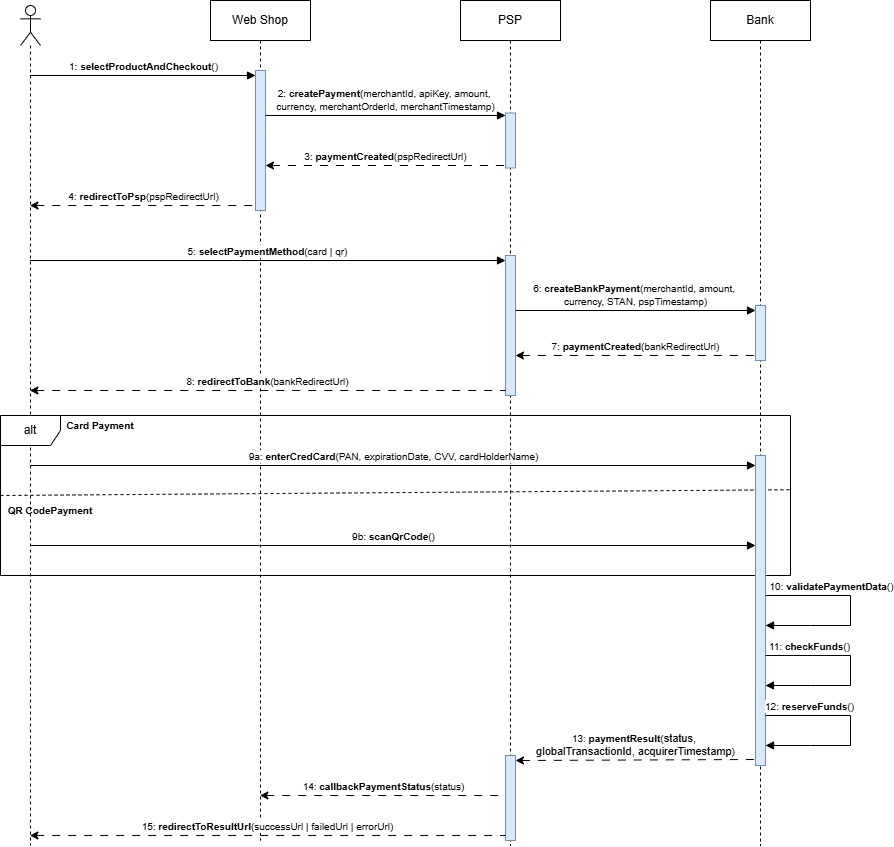

The diagram above was exported from draw.io. Its source (the exported page's mxGraphModel, read from the mxfile embedded in the PNG):
<mxGraphModel dx="1571" dy="863" grid="1" gridSize="10" guides="1" tooltips="1" connect="1" arrows="1" fold="1" page="1" pageScale="1" pageWidth="850" pageHeight="1100" math="0" shadow="0">
  <root>
    <mxCell id="0" />
    <mxCell id="1" parent="0" />
    <mxCell id="4FYJ3307nXrlFoIVpt5F-3" parent="1" style="shape=umlLifeline;perimeter=lifelinePerimeter;whiteSpace=wrap;html=1;container=1;dropTarget=0;collapsible=0;recursiveResize=0;outlineConnect=0;portConstraint=eastwest;newEdgeStyle={&quot;curved&quot;:0,&quot;rounded&quot;:0};participant=umlActor;" value="" vertex="1">
      <mxGeometry height="840" width="20" x="30" y="20" as="geometry" />
    </mxCell>
    <mxCell id="4FYJ3307nXrlFoIVpt5F-4" parent="1" style="shape=umlLifeline;perimeter=lifelinePerimeter;whiteSpace=wrap;html=1;container=1;dropTarget=0;collapsible=0;recursiveResize=0;outlineConnect=0;portConstraint=eastwest;newEdgeStyle={&quot;curved&quot;:0,&quot;rounded&quot;:0};" value="Web Shop" vertex="1">
      <mxGeometry height="840" width="100" x="220" y="15" as="geometry" />
    </mxCell>
    <mxCell id="fnY8yXHDOkYAf0Cgppop-3" parent="4FYJ3307nXrlFoIVpt5F-4" style="html=1;points=[[0,0,0,0,5],[0,1,0,0,-5],[1,0,0,0,5],[1,1,0,0,-5]];perimeter=orthogonalPerimeter;outlineConnect=0;targetShapes=umlLifeline;portConstraint=eastwest;newEdgeStyle={&quot;curved&quot;:0,&quot;rounded&quot;:0};fillColor=#dae8fc;strokeColor=#6c8ebf;" value="" vertex="1">
      <mxGeometry height="140" width="10" x="45" y="70" as="geometry" />
    </mxCell>
    <mxCell id="4FYJ3307nXrlFoIVpt5F-5" edge="1" parent="1" source="4FYJ3307nXrlFoIVpt5F-3" style="html=1;verticalAlign=bottom;endArrow=block;curved=0;rounded=0;entryX=0;entryY=0;entryDx=0;entryDy=5;entryPerimeter=0;" target="fnY8yXHDOkYAf0Cgppop-3" value="&lt;font style=&quot;font-size: 10px;&quot;&gt;1:&amp;nbsp;&lt;b&gt;selectProductAndCheckout&lt;/b&gt;()&lt;/font&gt;">
      <mxGeometry relative="1" width="80" as="geometry">
        <mxPoint as="offset" />
        <mxPoint x="39.5" y="90" as="sourcePoint" />
        <mxPoint x="219.5" y="90" as="targetPoint" />
      </mxGeometry>
    </mxCell>
    <mxCell id="4FYJ3307nXrlFoIVpt5F-6" parent="1" style="shape=umlLifeline;perimeter=lifelinePerimeter;whiteSpace=wrap;html=1;container=1;dropTarget=0;collapsible=0;recursiveResize=0;outlineConnect=0;portConstraint=eastwest;newEdgeStyle={&quot;curved&quot;:0,&quot;rounded&quot;:0};" value="PSP" vertex="1">
      <mxGeometry height="845" width="100" x="470" y="15" as="geometry" />
    </mxCell>
    <mxCell id="fnY8yXHDOkYAf0Cgppop-4" parent="4FYJ3307nXrlFoIVpt5F-6" style="html=1;points=[[0,0,0,0,5],[0,1,0,0,-5],[1,0,0,0,5],[1,1,0,0,-5]];perimeter=orthogonalPerimeter;outlineConnect=0;targetShapes=umlLifeline;portConstraint=eastwest;newEdgeStyle={&quot;curved&quot;:0,&quot;rounded&quot;:0};fillColor=#dae8fc;strokeColor=#6c8ebf;" value="" vertex="1">
      <mxGeometry height="55" width="10" x="45" y="112.5" as="geometry" />
    </mxCell>
    <mxCell id="fnY8yXHDOkYAf0Cgppop-5" parent="4FYJ3307nXrlFoIVpt5F-6" style="html=1;points=[[0,0,0,0,5],[0,1,0,0,-5],[1,0,0,0,5],[1,1,0,0,-5]];perimeter=orthogonalPerimeter;outlineConnect=0;targetShapes=umlLifeline;portConstraint=eastwest;newEdgeStyle={&quot;curved&quot;:0,&quot;rounded&quot;:0};fillColor=#dae8fc;strokeColor=#6c8ebf;" value="" vertex="1">
      <mxGeometry height="140" width="10" x="45" y="255" as="geometry" />
    </mxCell>
    <mxCell id="fnY8yXHDOkYAf0Cgppop-25" parent="4FYJ3307nXrlFoIVpt5F-6" style="html=1;points=[[0,0,0,0,5],[0,1,0,0,-5],[1,0,0,0,5],[1,1,0,0,-5]];perimeter=orthogonalPerimeter;outlineConnect=0;targetShapes=umlLifeline;portConstraint=eastwest;newEdgeStyle={&quot;curved&quot;:0,&quot;rounded&quot;:0};fillColor=#dae8fc;strokeColor=#6c8ebf;" value="" vertex="1">
      <mxGeometry height="85" width="10" x="45" y="755" as="geometry" />
    </mxCell>
    <mxCell id="4FYJ3307nXrlFoIVpt5F-7" edge="1" parent="1" style="html=1;verticalAlign=bottom;endArrow=block;curved=0;rounded=0;align=center;labelPosition=center;verticalLabelPosition=top;" target="fnY8yXHDOkYAf0Cgppop-4" value="&lt;font style=&quot;font-size: 10px;&quot;&gt;2:&amp;nbsp;&lt;b&gt;createPayment&lt;/b&gt;(merchantId, apiKey, amount,&amp;nbsp;&lt;/font&gt;&lt;div&gt;&lt;font style=&quot;font-size: 10px;&quot;&gt;currency,&amp;nbsp;&lt;span style=&quot;background-color: light-dark(#ffffff, var(--ge-dark-color, #121212)); color: light-dark(rgb(0, 0, 0), rgb(255, 255, 255));&quot;&gt;merchantOrderId, merchantT&lt;/span&gt;&lt;span style=&quot;color: light-dark(rgb(0, 0, 0), rgb(255, 255, 255)); background-color: light-dark(#ffffff, var(--ge-dark-color, #121212));&quot;&gt;imestamp)&lt;/span&gt;&lt;/font&gt;&lt;/div&gt;">
      <mxGeometry relative="1" width="80" as="geometry">
        <mxPoint x="275" y="130" as="sourcePoint" />
        <mxPoint x="520" y="130" as="targetPoint" />
      </mxGeometry>
    </mxCell>
    <mxCell id="4FYJ3307nXrlFoIVpt5F-9" edge="1" parent="1" style="html=1;verticalAlign=bottom;endArrow=none;curved=0;rounded=0;align=center;labelPosition=center;verticalLabelPosition=top;startArrow=classic;startFill=1;endFill=0;dashed=1;dashPattern=8 8;entryX=0;entryY=1;entryDx=0;entryDy=-5;entryPerimeter=0;" value="&lt;font style=&quot;font-size: 10px;&quot;&gt;3:&amp;nbsp;&lt;b&gt;paymentCreated&lt;/b&gt;(pspRedirectUrl)&lt;/font&gt;">
      <mxGeometry relative="1" width="80" x="0.002" as="geometry">
        <mxPoint as="offset" />
        <mxPoint x="275" y="180" as="sourcePoint" />
        <mxPoint x="515" y="180" as="targetPoint" />
      </mxGeometry>
    </mxCell>
    <mxCell id="4FYJ3307nXrlFoIVpt5F-11" edge="1" parent="1" source="4FYJ3307nXrlFoIVpt5F-3" style="html=1;verticalAlign=bottom;endArrow=block;curved=0;rounded=0;entryX=0;entryY=0;entryDx=0;entryDy=5;entryPerimeter=0;" target="fnY8yXHDOkYAf0Cgppop-5" value="&lt;font style=&quot;font-size: 10px;&quot;&gt;5:&amp;nbsp;&lt;b&gt;selectPaymentMethod&lt;/b&gt;(card | qr)&lt;/font&gt;">
      <mxGeometry relative="1" width="80" x="0.0012" as="geometry">
        <mxPoint as="offset" />
        <mxPoint x="40" y="279.5" as="sourcePoint" />
        <mxPoint x="469.5" y="279.5" as="targetPoint" />
      </mxGeometry>
    </mxCell>
    <mxCell id="4FYJ3307nXrlFoIVpt5F-12" edge="1" parent="1" source="4FYJ3307nXrlFoIVpt5F-3" style="html=1;verticalAlign=bottom;endArrow=none;curved=0;rounded=0;align=center;labelPosition=center;verticalLabelPosition=top;startArrow=classic;startFill=1;endFill=0;dashed=1;dashPattern=8 8;entryX=0;entryY=1;entryDx=0;entryDy=-5;entryPerimeter=0;" target="fnY8yXHDOkYAf0Cgppop-3" value="&lt;font style=&quot;font-size: 10px;&quot;&gt;4:&amp;nbsp;&lt;b&gt;redirectToPsp&lt;/b&gt;(pspRedirectUrl)&lt;/font&gt;">
      <mxGeometry relative="1" width="80" as="geometry">
        <mxPoint as="offset" />
        <Array as="points" />
        <mxPoint x="39.5" y="230" as="sourcePoint" />
        <mxPoint x="219.5" y="230" as="targetPoint" />
      </mxGeometry>
    </mxCell>
    <mxCell id="4FYJ3307nXrlFoIVpt5F-13" parent="1" style="shape=umlLifeline;perimeter=lifelinePerimeter;whiteSpace=wrap;html=1;container=1;dropTarget=0;collapsible=0;recursiveResize=0;outlineConnect=0;portConstraint=eastwest;newEdgeStyle={&quot;curved&quot;:0,&quot;rounded&quot;:0};" value="Bank" vertex="1">
      <mxGeometry height="845" width="100" x="720" y="15" as="geometry" />
    </mxCell>
    <mxCell id="fnY8yXHDOkYAf0Cgppop-7" parent="4FYJ3307nXrlFoIVpt5F-13" style="html=1;points=[[0,0,0,0,5],[0,1,0,0,-5],[1,0,0,0,5],[1,1,0,0,-5]];perimeter=orthogonalPerimeter;outlineConnect=0;targetShapes=umlLifeline;portConstraint=eastwest;newEdgeStyle={&quot;curved&quot;:0,&quot;rounded&quot;:0};fillColor=#dae8fc;strokeColor=#6c8ebf;" value="" vertex="1">
      <mxGeometry height="55" width="10" x="45" y="305" as="geometry" />
    </mxCell>
    <mxCell id="4FYJ3307nXrlFoIVpt5F-14" edge="1" parent="1" source="fnY8yXHDOkYAf0Cgppop-5" style="html=1;verticalAlign=bottom;endArrow=block;curved=0;rounded=0;align=center;labelPosition=center;verticalLabelPosition=top;entryX=0;entryY=0;entryDx=0;entryDy=5;entryPerimeter=0;" target="fnY8yXHDOkYAf0Cgppop-7" value="&lt;font style=&quot;font-size: 10px;&quot;&gt;6: &lt;b&gt;createBankPayment&lt;/b&gt;(merchantId, amount,&amp;nbsp;&lt;/font&gt;&lt;div&gt;&lt;font style=&quot;font-size: 10px;&quot;&gt;currency, STAN, pspTimestamp&lt;span style=&quot;color: light-dark(rgb(0, 0, 0), rgb(255, 255, 255)); background-color: light-dark(#ffffff, var(--ge-dark-color, #121212));&quot;&gt;)&lt;/span&gt;&lt;/font&gt;&lt;/div&gt;">
      <mxGeometry relative="1" width="80" as="geometry">
        <mxPoint as="offset" />
        <mxPoint x="519.5" y="319.9999999999999" as="sourcePoint" />
        <mxPoint x="772" y="319.9999999999999" as="targetPoint" />
      </mxGeometry>
    </mxCell>
    <mxCell id="4FYJ3307nXrlFoIVpt5F-15" edge="1" parent="1" source="fnY8yXHDOkYAf0Cgppop-5" style="html=1;verticalAlign=bottom;endArrow=none;curved=0;rounded=0;align=center;labelPosition=center;verticalLabelPosition=top;startArrow=classic;startFill=1;endFill=0;dashed=1;dashPattern=8 8;entryX=0;entryY=1;entryDx=0;entryDy=-5;entryPerimeter=0;" target="fnY8yXHDOkYAf0Cgppop-7" value="&lt;font style=&quot;font-size: 10px;&quot;&gt;7:&amp;nbsp;&lt;b&gt;paymentCreated&lt;/b&gt;(bankRedirectUrl)&lt;/font&gt;">
      <mxGeometry relative="1" width="80" as="geometry">
        <mxPoint as="offset" />
        <mxPoint x="550" y="370" as="sourcePoint" />
        <mxPoint x="750" y="370" as="targetPoint" />
      </mxGeometry>
    </mxCell>
    <mxCell id="4FYJ3307nXrlFoIVpt5F-16" edge="1" parent="1" source="4FYJ3307nXrlFoIVpt5F-3" style="html=1;verticalAlign=bottom;endArrow=none;curved=0;rounded=0;align=center;labelPosition=center;verticalLabelPosition=top;startArrow=classic;startFill=1;endFill=0;dashed=1;dashPattern=8 8;entryX=0;entryY=1;entryDx=0;entryDy=-5;entryPerimeter=0;" target="fnY8yXHDOkYAf0Cgppop-5" value="&lt;font style=&quot;font-size: 10px;&quot;&gt;8:&amp;nbsp;&lt;b&gt;redirectToBank&lt;/b&gt;(bankRedirectUrl)&lt;/font&gt;">
      <mxGeometry relative="1" width="80" as="geometry">
        <mxPoint as="offset" />
        <mxPoint x="39.5" y="430" as="sourcePoint" />
        <mxPoint x="519.5" y="430" as="targetPoint" />
      </mxGeometry>
    </mxCell>
    <mxCell id="fnY8yXHDOkYAf0Cgppop-2" parent="1" style="shape=umlFrame;whiteSpace=wrap;html=1;pointerEvents=0;" value="alt" vertex="1">
      <mxGeometry height="160" width="790" x="10" y="430" as="geometry" />
    </mxCell>
    <mxCell id="fnY8yXHDOkYAf0Cgppop-8" parent="1" style="text;html=1;whiteSpace=wrap;strokeColor=none;fillColor=none;align=center;verticalAlign=middle;rounded=0;" value="&lt;font style=&quot;font-size: 10px;&quot;&gt;&lt;b&gt;Card Payment&lt;/b&gt;&lt;/font&gt;" vertex="1">
      <mxGeometry height="30" width="80" x="70" y="425" as="geometry" />
    </mxCell>
    <mxCell id="fnY8yXHDOkYAf0Cgppop-10" parent="1" style="text;html=1;whiteSpace=wrap;strokeColor=none;fillColor=none;align=center;verticalAlign=middle;rounded=0;" value="&lt;font style=&quot;font-size: 10px;&quot;&gt;&lt;b&gt;QR CodePayment&lt;/b&gt;&lt;/font&gt;" vertex="1">
      <mxGeometry height="30" width="100" x="10" y="510" as="geometry" />
    </mxCell>
    <mxCell id="fnY8yXHDOkYAf0Cgppop-16" edge="1" parent="1" style="html=1;verticalAlign=bottom;endArrow=block;curved=0;rounded=0;" value="&lt;font style=&quot;font-size: 10px;&quot;&gt;9a:&amp;nbsp;&lt;b&gt;enterCredCard&lt;/b&gt;(PAN, expirationDate, CVV, cardHolderName)&lt;/font&gt;">
      <mxGeometry relative="1" width="80" x="0.0009" as="geometry">
        <mxPoint as="offset" />
        <mxPoint x="39.666666666666515" y="480" as="sourcePoint" />
        <mxPoint x="765" y="480" as="targetPoint" />
      </mxGeometry>
    </mxCell>
    <mxCell id="fnY8yXHDOkYAf0Cgppop-17" edge="1" parent="1" style="html=1;verticalAlign=bottom;endArrow=block;curved=0;rounded=0;" value="&lt;font style=&quot;font-size: 10px;&quot;&gt;9b:&amp;nbsp;&lt;b&gt;scanQrCode&lt;/b&gt;()&lt;/font&gt;">
      <mxGeometry relative="1" width="80" x="0.0009" as="geometry">
        <mxPoint as="offset" />
        <mxPoint x="39.670000000000016" y="560" as="sourcePoint" />
        <mxPoint x="765.0033333333336" y="560" as="targetPoint" />
      </mxGeometry>
    </mxCell>
    <mxCell id="fnY8yXHDOkYAf0Cgppop-18" edge="1" parent="1" source="fnY8yXHDOkYAf0Cgppop-10" style="endArrow=none;dashed=1;html=1;rounded=0;exitX=0;exitY=0;exitDx=0;exitDy=0;entryX=1.001;entryY=0.464;entryDx=0;entryDy=0;entryPerimeter=0;" target="fnY8yXHDOkYAf0Cgppop-2" value="">
      <mxGeometry height="50" relative="1" width="50" as="geometry">
        <mxPoint x="530" y="510" as="sourcePoint" />
        <mxPoint x="580" y="460" as="targetPoint" />
      </mxGeometry>
    </mxCell>
    <mxCell id="fnY8yXHDOkYAf0Cgppop-15" parent="1" style="html=1;points=[[0,0,0,0,5],[0,1,0,0,-5],[1,0,0,0,5],[1,1,0,0,-5]];perimeter=orthogonalPerimeter;outlineConnect=0;targetShapes=umlLifeline;portConstraint=eastwest;newEdgeStyle={&quot;curved&quot;:0,&quot;rounded&quot;:0};fillColor=#dae8fc;strokeColor=#6c8ebf;" value="" vertex="1">
      <mxGeometry height="310" width="10" x="765" y="470" as="geometry" />
    </mxCell>
    <mxCell id="fnY8yXHDOkYAf0Cgppop-19" edge="1" parent="1" style="html=1;verticalAlign=bottom;endArrow=block;curved=0;rounded=0;" target="fnY8yXHDOkYAf0Cgppop-15" value="&lt;font style=&quot;font-size: 10px;&quot;&gt;10: &lt;b&gt;validatePaymentData&lt;/b&gt;()&lt;/font&gt;">
      <mxGeometry relative="1" width="80" x="-0.35" as="geometry">
        <mxPoint as="offset" />
        <Array as="points">
          <mxPoint x="860" y="610" />
          <mxPoint x="860" y="640" />
          <mxPoint x="820" y="640" />
        </Array>
        <mxPoint x="775" y="610" as="sourcePoint" />
        <mxPoint x="1535.3333333333335" y="610" as="targetPoint" />
      </mxGeometry>
    </mxCell>
    <mxCell id="fnY8yXHDOkYAf0Cgppop-20" edge="1" parent="1" style="html=1;verticalAlign=bottom;endArrow=block;curved=0;rounded=0;" value="&lt;font style=&quot;font-size: 10px;&quot;&gt;11: &lt;b&gt;checkFunds&lt;/b&gt;()&lt;/font&gt;">
      <mxGeometry relative="1" width="80" x="-0.55" as="geometry">
        <mxPoint as="offset" />
        <Array as="points">
          <mxPoint x="860" y="670" />
          <mxPoint x="860" y="700" />
          <mxPoint x="820" y="700" />
        </Array>
        <mxPoint x="775" y="670" as="sourcePoint" />
        <mxPoint x="775" y="700" as="targetPoint" />
      </mxGeometry>
    </mxCell>
    <mxCell id="fnY8yXHDOkYAf0Cgppop-21" edge="1" parent="1" style="html=1;verticalAlign=bottom;endArrow=block;curved=0;rounded=0;" value="&lt;font style=&quot;font-size: 10px;&quot;&gt;12: &lt;b&gt;reserveFunds&lt;/b&gt;()&lt;/font&gt;">
      <mxGeometry relative="1" width="80" x="-0.55" as="geometry">
        <mxPoint as="offset" />
        <Array as="points">
          <mxPoint x="860" y="730" />
          <mxPoint x="860" y="760" />
          <mxPoint x="820" y="760" />
        </Array>
        <mxPoint x="775" y="730" as="sourcePoint" />
        <mxPoint x="775" y="760" as="targetPoint" />
      </mxGeometry>
    </mxCell>
    <mxCell id="fnY8yXHDOkYAf0Cgppop-22" edge="1" parent="1" source="fnY8yXHDOkYAf0Cgppop-25" style="html=1;verticalAlign=bottom;endArrow=none;curved=0;rounded=0;align=center;labelPosition=center;verticalLabelPosition=top;startArrow=classic;startFill=1;endFill=0;dashed=1;dashPattern=8 8;entryX=0;entryY=1;entryDx=0;entryDy=-5;entryPerimeter=0;exitX=1;exitY=0;exitDx=0;exitDy=5;exitPerimeter=0;" value="&lt;font style=&quot;font-size: 10px;&quot;&gt;13: &lt;b&gt;paymentResult&lt;/b&gt;(&lt;/font&gt;status,&amp;nbsp;&lt;div&gt;globalTransactionId, acquirerTimestamp&lt;span style=&quot;font-size: 10px; background-color: light-dark(#ffffff, var(--ge-dark-color, #121212)); color: light-dark(rgb(0, 0, 0), rgb(255, 255, 255));&quot;&gt;)&lt;/span&gt;&lt;/div&gt;">
      <mxGeometry relative="1" width="80" as="geometry">
        <mxPoint as="offset" />
        <mxPoint x="525" y="774" as="sourcePoint" />
        <mxPoint x="765" y="774" as="targetPoint" />
      </mxGeometry>
    </mxCell>
    <mxCell id="fnY8yXHDOkYAf0Cgppop-24" edge="1" parent="1" source="4FYJ3307nXrlFoIVpt5F-3" style="html=1;verticalAlign=bottom;endArrow=none;curved=0;rounded=0;align=center;labelPosition=center;verticalLabelPosition=top;startArrow=classic;startFill=1;endFill=0;dashed=1;dashPattern=8 8;entryX=0;entryY=1;entryDx=0;entryDy=-5;entryPerimeter=0;" target="fnY8yXHDOkYAf0Cgppop-25" value="&lt;font style=&quot;font-size: 10px;&quot;&gt;15: &lt;b&gt;redirectToResultUrl&lt;/b&gt;(successUrl | failedUrl | errorUrl)&lt;/font&gt;">
      <mxGeometry relative="1" width="80" x="0.0008" as="geometry">
        <mxPoint as="offset" />
        <mxPoint x="160" y="809.31" as="sourcePoint" />
        <mxPoint x="635" y="809.31" as="targetPoint" />
      </mxGeometry>
    </mxCell>
    <mxCell id="fnY8yXHDOkYAf0Cgppop-26" edge="1" parent="1" source="4FYJ3307nXrlFoIVpt5F-4" style="html=1;verticalAlign=bottom;endArrow=none;curved=0;rounded=0;align=center;labelPosition=center;verticalLabelPosition=top;startArrow=classic;startFill=1;endFill=0;dashed=1;dashPattern=8 8;entryX=0;entryY=1;entryDx=0;entryDy=-5;entryPerimeter=0;" value="&lt;font style=&quot;font-size: 10px;&quot;&gt;14:&amp;nbsp;&lt;b&gt;callbackPaymentStatus&lt;/b&gt;(status)&lt;/font&gt;">
      <mxGeometry relative="1" width="80" x="0.0026" as="geometry">
        <mxPoint as="offset" />
        <mxPoint x="40" y="810" as="sourcePoint" />
        <mxPoint x="515" y="810" as="targetPoint" />
      </mxGeometry>
    </mxCell>
  </root>
</mxGraphModel>